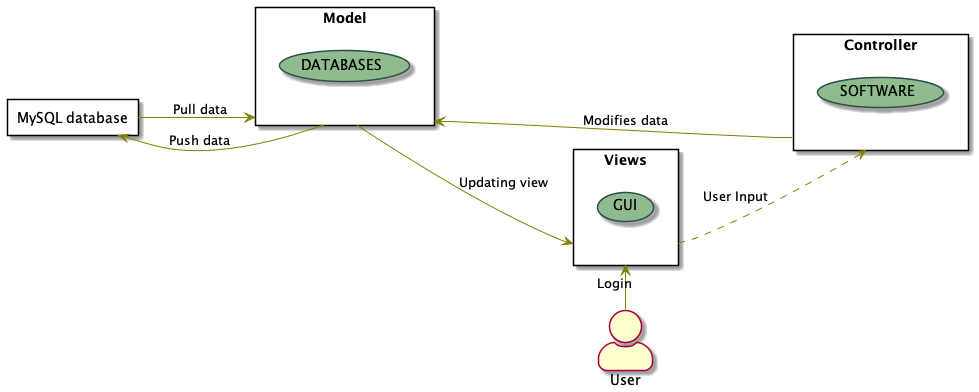

The diagram above was rendered by PlantUML. Its source (embedded in the PNG):
@startuml
left to right direction
skinparam actorStyle awesome
skinparam usecase {
BackgroundColor DarkSeaGreen
BorderColor DarkSlateGray

BackgroundColor<< Main >> YellowGreen
BorderColor<< Main >> YellowGreen

ArrowColor Olive
ActorBorderColor black
ActorFontName Courier

ActorBackgroundColor<< Human >> Gold
}

actor User as U
rectangle Controller as C {
    ("SOFTWARE")
}
rectangle Views as V {
    ("GUI")
}
rectangle Model as M {
    ("DATABASES")
}
rectangle "MySQL database" as SQL {
}

U -> V : "Login"
V ..> C : "User Input"
C --> M : "Modifies data"
M --> V : "Updating view"
M --> SQL : "Push data"
SQL --> M : "Pull data"

@enduml